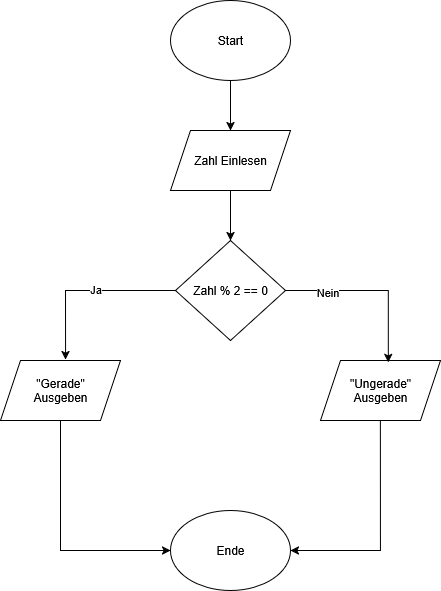

The diagram above was exported from draw.io. Its source (the exported page's mxGraphModel, read from the mxfile embedded in the PNG):
<mxGraphModel dx="1171" dy="690" grid="1" gridSize="10" guides="1" tooltips="1" connect="1" arrows="1" fold="1" page="1" pageScale="1" pageWidth="850" pageHeight="1100" math="0" shadow="0" adaptiveColors="none">
  <root>
    <mxCell id="0" />
    <mxCell id="1" parent="0" />
    <mxCell id="7k9LcH6wRO76F0KhBDZ_-7" style="edgeStyle=orthogonalEdgeStyle;rounded=0;orthogonalLoop=1;jettySize=auto;html=1;exitX=0.5;exitY=1;exitDx=0;exitDy=0;entryX=0.5;entryY=0;entryDx=0;entryDy=0;" edge="1" parent="1" source="7k9LcH6wRO76F0KhBDZ_-1" target="7k9LcH6wRO76F0KhBDZ_-2">
      <mxGeometry relative="1" as="geometry" />
    </mxCell>
    <mxCell id="7k9LcH6wRO76F0KhBDZ_-1" value="Start" style="ellipse;whiteSpace=wrap;html=1;" vertex="1" parent="1">
      <mxGeometry x="350" y="200" width="120" height="80" as="geometry" />
    </mxCell>
    <mxCell id="7k9LcH6wRO76F0KhBDZ_-8" style="edgeStyle=orthogonalEdgeStyle;rounded=0;orthogonalLoop=1;jettySize=auto;html=1;exitX=0.5;exitY=1;exitDx=0;exitDy=0;entryX=0.5;entryY=0;entryDx=0;entryDy=0;" edge="1" parent="1" source="7k9LcH6wRO76F0KhBDZ_-2" target="7k9LcH6wRO76F0KhBDZ_-3">
      <mxGeometry relative="1" as="geometry" />
    </mxCell>
    <mxCell id="7k9LcH6wRO76F0KhBDZ_-2" value="Zahl Einlesen" style="shape=parallelogram;perimeter=parallelogramPerimeter;whiteSpace=wrap;html=1;fixedSize=1;" vertex="1" parent="1">
      <mxGeometry x="350" y="330" width="120" height="60" as="geometry" />
    </mxCell>
    <mxCell id="7k9LcH6wRO76F0KhBDZ_-3" value="Zahl % 2 == 0" style="rhombus;whiteSpace=wrap;html=1;" vertex="1" parent="1">
      <mxGeometry x="355" y="440" width="110" height="100" as="geometry" />
    </mxCell>
    <mxCell id="7k9LcH6wRO76F0KhBDZ_-12" style="edgeStyle=orthogonalEdgeStyle;rounded=0;orthogonalLoop=1;jettySize=auto;html=1;exitX=0.5;exitY=1;exitDx=0;exitDy=0;entryX=1;entryY=0.5;entryDx=0;entryDy=0;" edge="1" parent="1" source="7k9LcH6wRO76F0KhBDZ_-4" target="7k9LcH6wRO76F0KhBDZ_-6">
      <mxGeometry relative="1" as="geometry" />
    </mxCell>
    <mxCell id="7k9LcH6wRO76F0KhBDZ_-4" value="&quot;Ungerade&quot;&lt;br&gt;Ausgeben" style="shape=parallelogram;perimeter=parallelogramPerimeter;whiteSpace=wrap;html=1;fixedSize=1;" vertex="1" parent="1">
      <mxGeometry x="500" y="560" width="120" height="60" as="geometry" />
    </mxCell>
    <mxCell id="7k9LcH6wRO76F0KhBDZ_-11" style="edgeStyle=orthogonalEdgeStyle;rounded=0;orthogonalLoop=1;jettySize=auto;html=1;exitX=0.5;exitY=1;exitDx=0;exitDy=0;entryX=0;entryY=0.5;entryDx=0;entryDy=0;" edge="1" parent="1" source="7k9LcH6wRO76F0KhBDZ_-5" target="7k9LcH6wRO76F0KhBDZ_-6">
      <mxGeometry relative="1" as="geometry" />
    </mxCell>
    <mxCell id="7k9LcH6wRO76F0KhBDZ_-5" value="&quot;Gerade&quot;&lt;br&gt;Ausgeben" style="shape=parallelogram;perimeter=parallelogramPerimeter;whiteSpace=wrap;html=1;fixedSize=1;" vertex="1" parent="1">
      <mxGeometry x="180" y="560" width="120" height="60" as="geometry" />
    </mxCell>
    <mxCell id="7k9LcH6wRO76F0KhBDZ_-6" value="Ende" style="ellipse;whiteSpace=wrap;html=1;" vertex="1" parent="1">
      <mxGeometry x="350" y="710" width="120" height="80" as="geometry" />
    </mxCell>
    <mxCell id="7k9LcH6wRO76F0KhBDZ_-9" style="edgeStyle=orthogonalEdgeStyle;rounded=0;orthogonalLoop=1;jettySize=auto;html=1;exitX=1;exitY=0.5;exitDx=0;exitDy=0;entryX=0.565;entryY=0.033;entryDx=0;entryDy=0;entryPerimeter=0;" edge="1" parent="1" source="7k9LcH6wRO76F0KhBDZ_-3" target="7k9LcH6wRO76F0KhBDZ_-4">
      <mxGeometry relative="1" as="geometry" />
    </mxCell>
    <mxCell id="7k9LcH6wRO76F0KhBDZ_-14" value="Nein" style="edgeLabel;html=1;align=center;verticalAlign=middle;resizable=0;points=[];" vertex="1" connectable="0" parent="7k9LcH6wRO76F0KhBDZ_-9">
      <mxGeometry x="-0.5227" y="-2" relative="1" as="geometry">
        <mxPoint as="offset" />
      </mxGeometry>
    </mxCell>
    <mxCell id="7k9LcH6wRO76F0KhBDZ_-10" style="edgeStyle=orthogonalEdgeStyle;rounded=0;orthogonalLoop=1;jettySize=auto;html=1;exitX=0;exitY=0.5;exitDx=0;exitDy=0;entryX=0.542;entryY=-0.014;entryDx=0;entryDy=0;entryPerimeter=0;" edge="1" parent="1" source="7k9LcH6wRO76F0KhBDZ_-3" target="7k9LcH6wRO76F0KhBDZ_-5">
      <mxGeometry relative="1" as="geometry" />
    </mxCell>
    <mxCell id="7k9LcH6wRO76F0KhBDZ_-13" value="Ja" style="edgeLabel;html=1;align=center;verticalAlign=middle;resizable=0;points=[];" vertex="1" connectable="0" parent="7k9LcH6wRO76F0KhBDZ_-10">
      <mxGeometry x="-0.1038" y="-1" relative="1" as="geometry">
        <mxPoint as="offset" />
      </mxGeometry>
    </mxCell>
  </root>
</mxGraphModel>